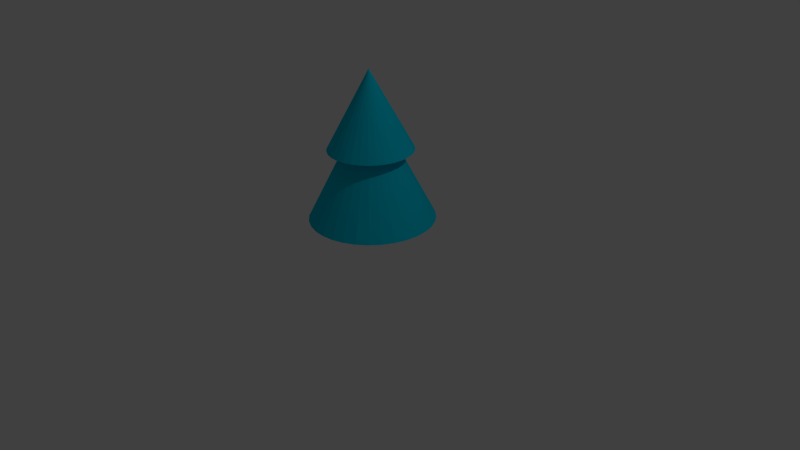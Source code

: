 # Source: HiveBullet.blend  (saved by Blender 2.75.0; exported with 4.5.12 LTS)
import bpy
from mathutils import Matrix  # noqa: F401  (used for matrix-valued properties, if any)

bpy.ops.wm.read_factory_settings(use_empty=True)
scene = bpy.context.scene
scene.name = 'Scene'

# ---- collections
col_collection_1 = bpy.data.collections.new('Collection 1'); scene.collection.children.link(col_collection_1)

# ---- materials (node trees are filled in below, after node groups)
mat_material_001 = bpy.data.materials.new('Material.001')
mat_material_001.alpha_threshold = 0.0
mat_material_001.use_transparent_shadow = False
mat_material_001.diffuse_color = (0.0, 0.5931, 0.8, 1.0)
mat_material_001.specular_color = (0.006758, 0.8347, 1.0)
mat_material_001.roughness = 0.5

# ---- material node trees

# ---- world
world_world = bpy.data.worlds.new('World'); scene.world = world_world
world_world.color = (0.05088, 0.05088, 0.05088)
world_world.use_sun_shadow = False
world_world.sun_shadow_jitter_overblur = 0.0
world_world.cycles.sampling_method = 'MANUAL'
world_world.cycles.sample_map_resolution = 256

# ---- cameras
cam_camera = bpy.data.cameras.new('Camera')
cam_camera.clip_end = 100.0
cam_camera.lens = 35.0
cam_camera.sensor_width = 32.0
cam_camera.sensor_height = 18.0
cam_camera.ortho_scale = 7.314
cam_camera.dof.focus_distance = 0.0
cam_camera.dof.aperture_fstop = 128.0

# ---- lights
light_lamp = bpy.data.lights.new('Lamp', 'POINT')
light_lamp.transmission_factor = 0.0
light_lamp.cutoff_distance = 30.0
light_lamp.energy = 100.0
light_lamp.shadow_buffer_clip_start = 1.001
light_lamp.shadow_soft_size = 0.1
light_lamp.shadow_maximum_resolution = 0.006
light_lamp.use_absolute_resolution = True
light_lamp.cycles.use_multiple_importance_sampling = False

# ---- meshes
me_cone = bpy.data.meshes.new('Cone')
me_cone.from_pydata([(6.637e-08, 0.3106, 0.05341), (0.0606, 0.3047, 0.05341), (0.1189, 0.287, 0.05341), (0.1726, 0.2583, 0.05341), (0.2197, 0.2197, 0.05341), (0.2583, 0.1726, 0.05341), (0.287, 0.1189, 0.05341), (0.3047, 0.0606, 0.05341), (0.3106, 2.315e-07, 0.05341), (0.0, 0.0, 1.0), (0.3047, -0.0606, 0.05341), (0.287, -0.1189, 0.05341), (0.2583, -0.1726, 0.05341), (0.2197, -0.2197, 0.05341), (0.1726, -0.2583, 0.05341), (0.1189, -0.287, 0.05341), (0.0606, -0.3047, 0.05341), (-3.485e-08, -0.3106, 0.05341), (-0.0606, -0.3047, 0.05341), (-0.1189, -0.287, 0.05341), (-0.1726, -0.2583, 0.05341), (-0.2197, -0.2197, 0.05341), (-0.2583, -0.1726, 0.05341), (-0.287, -0.1189, 0.05341), (-0.3047, -0.0606, 0.05341), (-0.3106, 5.08e-07, 0.05341), (-0.3047, 0.0606, 0.05341), (-0.287, 0.1189, 0.05341), (-0.2583, 0.1726, 0.05341), (-0.2197, 0.2197, 0.05341), (-0.1726, 0.2583, 0.05341), (-0.1189, 0.287, 0.05341), (-0.0606, 0.3047, 0.05341), (0.0303, 0.3077, 0.05341), (0.207, 0.4997, 0.0), (0.1055, 0.5304, 0.0), (0.08974, 0.2958, 0.05341), (-1.856e-08, 0.5408, 0.0), (0.1457, 0.2726, 0.05341), (-0.1055, 0.5304, 0.0), (0.1961, 0.239, 0.05341), (-0.207, 0.4997, 0.0), (0.239, 0.1961, 0.05341), (-0.3005, 0.4497, 0.0), (0.2726, 0.1457, 0.05341), (-0.3824, 0.3824, 0.0), (0.2958, 0.08974, 0.05341), (-0.4497, 0.3005, 0.0), (0.3077, 0.0303, 0.05341), (0.5408, 1.836e-08, 0.0), (-0.4997, 0.207, 0.0), (0.3077, -0.0303, 0.05341), (-0.5304, 0.1055, 0.0), (0.2958, -0.08974, 0.05341), (-0.5408, 4.998e-07, 0.0), (0.2726, -0.1457, 0.05341), (-0.5304, -0.1055, 0.0), (0.239, -0.1961, 0.05341), (-0.4997, -0.207, 0.0), (0.1961, -0.239, 0.05341), (-0.4497, -0.3005, 0.0), (0.1457, -0.2726, 0.05341), (-0.3824, -0.3824, 0.0), (0.08974, -0.2958, 0.05341), (-0.3005, -0.4497, 0.0), (0.0303, -0.3077, 0.05341), (-0.207, -0.4997, 0.0), (-0.0303, -0.3077, 0.05341), (-0.1055, -0.5304, 0.0), (-0.08974, -0.2958, 0.05341), (-1.948e-07, -0.5408, 0.0), (-0.1457, -0.2726, 0.05341), (0.1055, -0.5304, 0.0), (-0.1961, -0.239, 0.05341), (0.207, -0.4997, 0.0), (-0.239, -0.1961, 0.05341), (0.3005, -0.4497, 0.0), (-0.2726, -0.1457, 0.05341), (0.3824, -0.3824, 0.0), (-0.2958, -0.08974, 0.05341), (0.4497, -0.3005, 0.0), (-0.3077, -0.0303, 0.05341), (0.4997, -0.207, 0.0), (-0.3077, 0.0303, 0.05341), (0.5304, -0.1055, 0.0), (-0.2958, 0.08974, 0.05341), (0.5304, 0.1055, 0.0), (-0.2726, 0.1457, 0.05341), (0.4997, 0.207, 0.0), (-0.239, 0.1961, 0.05341), (0.4497, 0.3005, 0.0), (-0.1961, 0.239, 0.05341), (0.3824, 0.3824, 0.0), (-0.1457, 0.2726, 0.05341), (0.3005, 0.4497, 0.0), (-0.08974, 0.2958, 0.05341), (-0.0303, 0.3077, 0.05341), (0.07813, 0.7933, -0.9032), (0.1563, 0.7856, -0.9032), (0.2314, 0.7628, -0.9032), (0.3065, 0.74, -0.9032), (0.3758, 0.703, -0.9032), (0.445, 0.666, -0.9032), (0.5057, 0.6162, -0.9032), (0.5664, 0.5664, -0.9032), (0.6162, 0.5057, -0.9032), (0.666, 0.445, -0.9032), (0.703, 0.3758, -0.9032), (0.74, 0.3065, -0.9032), (0.7628, 0.2314, -0.9032), (0.7856, 0.1563, -0.9032), (0.7933, 0.07813, -0.9032), (0.801, 1.205e-07, -0.9032), (0.7933, -0.07813, -0.9032), (0.7856, -0.1563, -0.9032), (0.7628, -0.2314, -0.9032), (0.74, -0.3065, -0.9032), (0.703, -0.3758, -0.9032), (0.666, -0.445, -0.9032), (0.6162, -0.5057, -0.9032), (0.5664, -0.5664, -0.9032), (0.5057, -0.6162, -0.9032), (0.445, -0.666, -0.9032), (0.3758, -0.703, -0.9032), (0.3065, -0.74, -0.9032), (0.2314, -0.7628, -0.9032), (0.1563, -0.7856, -0.9032), (0.07813, -0.7933, -0.9032), (-2.062e-07, -0.801, -0.9032), (-0.07813, -0.7933, -0.9032), (-0.1563, -0.7856, -0.9032), (-0.2314, -0.7628, -0.9032), (-0.3065, -0.74, -0.9032), (-0.3758, -0.703, -0.9032), (-0.445, -0.666, -0.9032), (-0.5057, -0.6162, -0.9032), (-0.5664, -0.5664, -0.9032), (-0.6162, -0.5057, -0.9032), (-0.666, -0.445, -0.9032), (-0.703, -0.3758, -0.9032), (-0.74, -0.3065, -0.9032), (-0.7628, -0.2314, -0.9032), (-0.7856, -0.1563, -0.9032), (-0.7933, -0.07813, -0.9032), (-0.801, 8.334e-07, -0.9032), (-0.7933, 0.07813, -0.9032), (-0.7856, 0.1563, -0.9032), (-0.7628, 0.2314, -0.9032), (-0.74, 0.3065, -0.9032), (-0.703, 0.3758, -0.9032), (-0.666, 0.445, -0.9032), (-0.6162, 0.5057, -0.9032), (-0.5664, 0.5664, -0.9032), (-0.5057, 0.6162, -0.9032), (-0.445, 0.666, -0.9032), (-0.3758, 0.703, -0.9032), (-0.3065, 0.74, -0.9032), (-0.2314, 0.7628, -0.9032), (-0.1563, 0.7856, -0.9032), (-0.07813, 0.7933, -0.9032), (5.485e-08, 0.801, -0.9032)], [], [(31, 41, 95), (0, 37, 33), (30, 43, 93), (29, 45, 91), (28, 47, 89), (27, 50, 87), (26, 52, 85), (25, 54, 83), (24, 56, 81), (23, 58, 79), (22, 60, 77), (21, 62, 75), (20, 64, 73), (19, 66, 71), (18, 68, 69), (17, 70, 67), (16, 72, 65), (15, 74, 63), (14, 76, 61), (13, 78, 59), (12, 80, 57), (11, 82, 55), (10, 84, 53), (8, 49, 51), (7, 86, 48), (6, 88, 46), (5, 90, 44), (4, 92, 42), (3, 94, 40), (2, 34, 38), (32, 39, 96), (1, 35, 36), (4, 42, 105, 104), (36, 34, 2), (36, 35, 34), (35, 9, 34), (96, 37, 0), (96, 39, 37), (39, 9, 37), (38, 94, 3), (38, 34, 94), (34, 9, 94), (40, 92, 4), (40, 94, 92), (94, 9, 92), (42, 90, 5), (42, 92, 90), (92, 9, 90), (44, 88, 6), (44, 90, 88), (90, 9, 88), (46, 86, 7), (46, 88, 86), (88, 9, 86), (48, 49, 8), (48, 86, 49), (86, 9, 49), (51, 84, 10), (51, 49, 84), (49, 9, 84), (53, 82, 11), (53, 84, 82), (84, 9, 82), (55, 80, 12), (55, 82, 80), (82, 9, 80), (57, 78, 13), (57, 80, 78), (80, 9, 78), (59, 76, 14), (59, 78, 76), (78, 9, 76), (61, 74, 15), (61, 76, 74), (76, 9, 74), (63, 72, 16), (63, 74, 72), (74, 9, 72), (65, 70, 17), (65, 72, 70), (72, 9, 70), (67, 68, 18), (67, 70, 68), (70, 9, 68), (69, 66, 19), (69, 68, 66), (68, 9, 66), (71, 64, 20), (71, 66, 64), (66, 9, 64), (73, 62, 21), (73, 64, 62), (64, 9, 62), (75, 60, 22), (75, 62, 60), (62, 9, 60), (77, 58, 23), (77, 60, 58), (60, 9, 58), (79, 56, 24), (79, 58, 56), (58, 9, 56), (81, 54, 25), (81, 56, 54), (56, 9, 54), (83, 52, 26), (83, 54, 52), (54, 9, 52), (85, 50, 27), (85, 52, 50), (52, 9, 50), (87, 47, 28), (87, 50, 47), (50, 9, 47), (89, 45, 29), (89, 47, 45), (47, 9, 45), (91, 43, 30), (91, 45, 43), (45, 9, 43), (93, 41, 31), (93, 43, 41), (43, 9, 41), (33, 35, 1), (33, 37, 35), (37, 9, 35), (95, 39, 32), (95, 41, 39), (41, 9, 39), (160, 97, 98, 99, 100, 101, 102, 103, 104, 105, 106, 107, 108, 109, 110, 111, 112, 113, 114, 115, 116, 117, 118, 119, 120, 121, 122, 123, 124, 125, 126, 127, 128, 129, 130, 131, 132, 133, 134, 135, 136, 137, 138, 139, 140, 141, 142, 143, 144, 145, 146, 147, 148, 149, 150, 151, 152, 153, 154, 155, 156, 157, 158, 159), (31, 95, 157, 156), (18, 69, 131, 130), (81, 25, 144, 143), (55, 12, 118, 117), (32, 96, 159, 158), (5, 44, 107, 106), (19, 71, 133, 132), (83, 26, 146, 145), (57, 13, 120, 119), (6, 46, 109, 108), (20, 73, 135, 134), (85, 27, 148, 147), (59, 14, 122, 121), (33, 1, 98, 97), (7, 48, 111, 110), (21, 75, 137, 136), (87, 28, 150, 149), (61, 15, 124, 123), (36, 2, 100, 99), (22, 77, 139, 138), (8, 51, 113, 112), (89, 29, 152, 151), (63, 16, 126, 125), (38, 3, 102, 101), (23, 79, 141, 140), (10, 53, 115, 114), (91, 30, 154, 153), (65, 17, 128, 127), (40, 4, 104, 103), (24, 81, 143, 142), (11, 55, 117, 116), (93, 31, 156, 155), (67, 18, 130, 129), (42, 5, 106, 105), (25, 83, 145, 144), (12, 57, 119, 118), (95, 32, 158, 157), (69, 19, 132, 131), (96, 0, 160, 159), (44, 6, 108, 107), (26, 85, 147, 146), (13, 59, 121, 120), (0, 33, 97, 160), (71, 20, 134, 133), (46, 7, 110, 109), (27, 87, 149, 148), (14, 61, 123, 122), (73, 21, 136, 135), (1, 36, 99, 98), (48, 8, 112, 111), (28, 89, 151, 150), (15, 63, 125, 124), (75, 22, 138, 137), (2, 38, 101, 100), (29, 91, 153, 152), (16, 65, 127, 126), (77, 23, 140, 139), (51, 10, 114, 113), (3, 40, 103, 102), (30, 93, 155, 154), (17, 67, 129, 128), (79, 24, 142, 141), (53, 11, 116, 115)])
me_cone.materials.append(mat_material_001)
me_cone.use_remesh_preserve_volume = False
me_cone.use_remesh_preserve_attributes = False
me_cone.use_mirror_vertex_groups = False
me_cone.update()

# ---- objects
ob_cone = bpy.data.objects.new('Cone', me_cone)
ob_lamp = bpy.data.objects.new('Lamp', light_lamp)
ob_camera = bpy.data.objects.new('Camera', cam_camera)

# ---- transforms, parenting, visibility, modifiers, constraints
ob_cone.location = (0.0, 0.0, 1.45)
ob_cone.lineart.crease_threshold = 0.0
ob_lamp.location = (4.076, 1.005, 5.904)
ob_lamp.rotation_euler = (0.6503, 0.05522, 1.866)
ob_lamp.lock_rotations_4d = False
ob_lamp.empty_display_type = 'ARROWS'
ob_lamp.color = (0.0, 0.0, 0.0, 0.0)
ob_lamp.lineart.crease_threshold = 0.0
ob_camera.location = (7.481, -6.508, 5.344)
ob_camera.rotation_euler = (1.109, 0.01082, 0.8149)
ob_camera.lock_rotations_4d = False
ob_camera.empty_display_type = 'ARROWS'
ob_camera.color = (0.0, 0.0, 0.0, 0.0)
ob_camera.display_type = 'WIRE'
ob_camera.lineart.crease_threshold = 0.0

# ---- collection membership
col_collection_1.objects.link(ob_cone)
col_collection_1.objects.link(ob_lamp)
col_collection_1.objects.link(ob_camera)

# ---- scene / render settings (as saved in the file)
scene.camera = ob_camera
scene.frame_start = 1; scene.frame_end = 250; scene.frame_set(1)
scene.render.engine = 'BLENDER_EEVEE_NEXT'
scene.render.resolution_percentage = 50
scene.render.dither_intensity = 0.0
scene.cycles.use_denoising = False
scene.cycles.samples = 10
scene.cycles.sampling_pattern = 'TABULATED_SOBOL'
scene.cycles.light_sampling_threshold = 0.0
scene.cycles.use_adaptive_sampling = False
scene.cycles.use_light_tree = False
scene.cycles.blur_glossy = 0.0
scene.cycles.pixel_filter_type = 'GAUSSIAN'
scene.cycles.sample_clamp_indirect = 0.0
scene.view_settings.view_transform = 'Standard'
bpy.context.view_layer.update()

